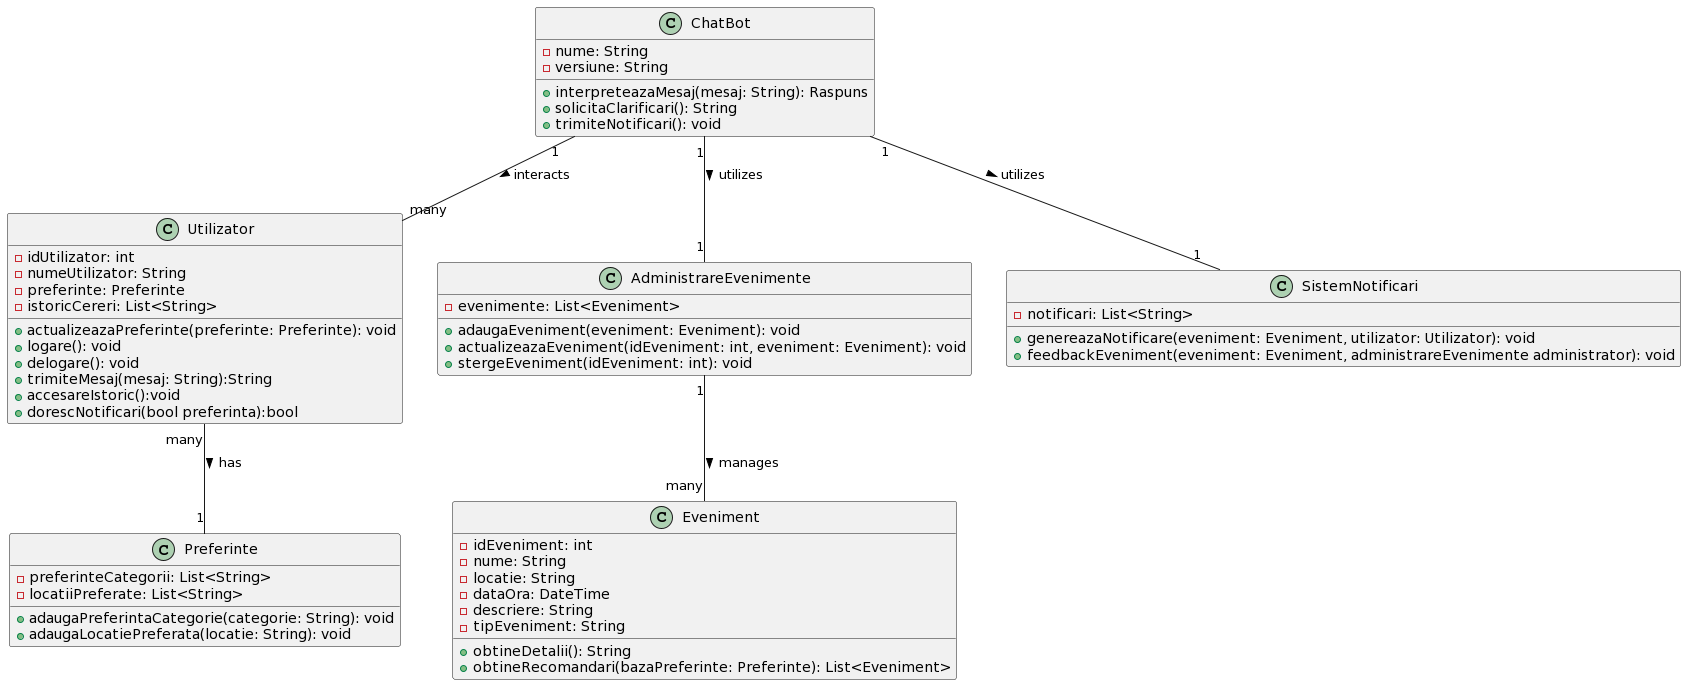

The diagram above was rendered by PlantUML. Its source (embedded in the PNG):
@startuml
class ChatBot {
  - nume: String
  - versiune: String
  + interpreteazaMesaj(mesaj: String): Raspuns
  + solicitaClarificari(): String
  + trimiteNotificari(): void
}

class Eveniment {
  - idEveniment: int
  - nume: String
  - locatie: String
  - dataOra: DateTime
  - descriere: String
  - tipEveniment: String
  + obtineDetalii(): String
  + obtineRecomandari(bazaPreferinte: Preferinte): List<Eveniment>
}

class Utilizator {
  - idUtilizator: int
  - numeUtilizator: String
  - preferinte: Preferinte
  - istoricCereri: List<String>
  + actualizeazaPreferinte(preferinte: Preferinte): void
  + logare(): void
  + delogare(): void
  + trimiteMesaj(mesaj: String):String
  +accesareIstoric():void
  +dorescNotificari(bool preferinta):bool
}

class Preferinte {
  - preferinteCategorii: List<String>
  - locatiiPreferate: List<String>
  + adaugaPreferintaCategorie(categorie: String): void
  + adaugaLocatiePreferata(locatie: String): void
}

class AdministrareEvenimente {
  - evenimente: List<Eveniment>
  + adaugaEveniment(eveniment: Eveniment): void
  + actualizeazaEveniment(idEveniment: int, eveniment: Eveniment): void
  + stergeEveniment(idEveniment: int): void
}

class SistemNotificari {
  - notificari: List<String>
  + genereazaNotificare(eveniment: Eveniment, utilizator: Utilizator): void
  + feedbackEveniment(eveniment: Eveniment, administrareEvenimente administrator): void
}

ChatBot "1" -- "many" Utilizator : interacts >
ChatBot "1" -- "1" AdministrareEvenimente : utilizes >
Utilizator "many" -- "1" Preferinte : has >
AdministrareEvenimente "1" -- "many" Eveniment : manages >
ChatBot "1" -- "1" SistemNotificari : utilizes >
@enduml